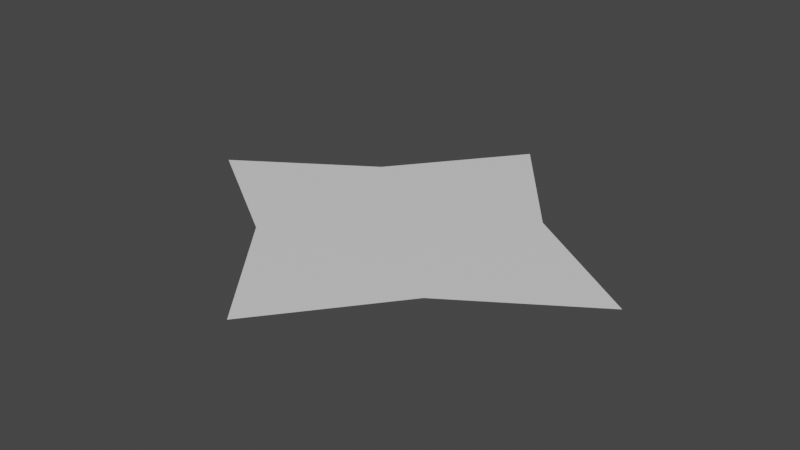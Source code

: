 # Source: Star_sprite.blend  (saved by Blender 3.2.14; exported with 4.5.12 LTS)
import bpy
from mathutils import Matrix  # noqa: F401  (used for matrix-valued properties, if any)

bpy.ops.wm.read_factory_settings(use_empty=True)
scene = bpy.context.scene
scene.name = 'Scene'

# ---- collections
col_collection = bpy.data.collections.new('Collection'); scene.collection.children.link(col_collection)

# ---- materials (node trees are filled in below, after node groups)
mat_material_001 = bpy.data.materials.new('Material.001')
mat_material_001.use_transparent_shadow = False

# ---- material node trees
mat_material_001.use_nodes = True; mat_material_001.node_tree.nodes.clear()
_N = mat_material_001.node_tree.nodes; _L = mat_material_001.node_tree.links
n0 = _N.new('ShaderNodeBsdfPrincipled'); n0.name = 'Principled BSDF'; n0.location = (10, 300)
n0.distribution = 'GGX'
n0.subsurface_method = 'RANDOM_WALK_SKIN'
n0.inputs[3].default_value = 1.45
n0.inputs[27].default_value = (0.0, 0.0, 0.0, 1.0)
n0.inputs[28].default_value = 1.0
n1 = _N.new('ShaderNodeOutputMaterial'); n1.name = 'Material Output'; n1.location = (300, 300)
_L.new(n0.outputs[0], n1.inputs[0])
n1.is_active_output = True

# ---- world
world_world = bpy.data.worlds.new('World'); scene.world = world_world
world_world.use_nodes = True; world_world.node_tree.nodes.clear()
_N = world_world.node_tree.nodes; _L = world_world.node_tree.links
n0 = _N.new('ShaderNodeOutputWorld'); n0.name = 'World Output'; n0.location = (300, 300)
n1 = _N.new('ShaderNodeBackground'); n1.name = 'Background'; n1.location = (10, 300)
n1.inputs[0].default_value = (0.05088, 0.05088, 0.05088, 1.0)
_L.new(n1.outputs[0], n0.inputs[0])
n0.is_active_output = True
world_world.color = (0.05088, 0.05088, 0.05088)
world_world.use_sun_shadow = False
world_world.sun_shadow_jitter_overblur = 0.0

# ---- meshes
me_plane = bpy.data.meshes.new('Plane')
me_plane.from_pydata([(0.0, 0.2453, 0.0), (0.0, 0.0, 0.0), (-0.1131, 0.1012, 0.0), (-0.2666, 0.0, 0.0)], [], [(2, 1, 0), (1, 2, 3)])
_uv = me_plane.uv_layers.new(name='UVMap')
_uv.uv.foreach_set('vector', [0.4017, 0.5756, 0.5, 0.5, 0.5, 1.0, 0.5, 0.5, 0.4017, 0.5756, 0.1921, 0.5])
me_plane.materials.append(mat_material_001)
me_plane.update()

# ---- objects
ob_plane = bpy.data.objects.new('Plane', me_plane)

# ---- transforms, parenting, visibility, modifiers, constraints
ob_plane.location = (0.0, 0.0, 0.0)
_m = ob_plane.modifiers.new('Mirror', 'MIRROR')
_m.use_axis = (True, True, False)
_m.use_clip = True

# ---- collection membership
col_collection.objects.link(ob_plane)

# ---- scene / render settings (as saved in the file)
scene.frame_start = 1; scene.frame_end = 250; scene.frame_set(100)
scene.render.engine = 'BLENDER_EEVEE_NEXT'
scene.cycles.sampling_pattern = 'TABULATED_SOBOL'
scene.cycles.use_light_tree = False
scene.view_settings.view_transform = 'Filmic'
bpy.context.view_layer.update()

# ---- added for rendering (the .blend has no active camera and no usable light): camera, sun
cam_auto = bpy.data.cameras.new('AutoCamera')
cam_auto.lens = 50.0
cam_auto.sensor_width = 36.0
cam_auto.clip_end = 1000.0
ob_auto_camera = bpy.data.objects.new('AutoCamera', cam_auto)
scene.collection.objects.link(ob_auto_camera)
ob_auto_camera.location = (0.670374, -0.804449, 0.536299)
ob_auto_camera.rotation_euler = (1.09748, -7.21219e-08, 0.694738)
scene.camera = ob_auto_camera
light_auto_sun = bpy.data.lights.new('AutoSun', 'SUN')
light_auto_sun.energy = 3.0
light_auto_sun.angle = 0.0523599
ob_auto_sun = bpy.data.objects.new('AutoSun', light_auto_sun)
scene.collection.objects.link(ob_auto_sun)
ob_auto_sun.rotation_euler = (0.872665, 0.174533, 0.523599)
bpy.context.view_layer.update()
